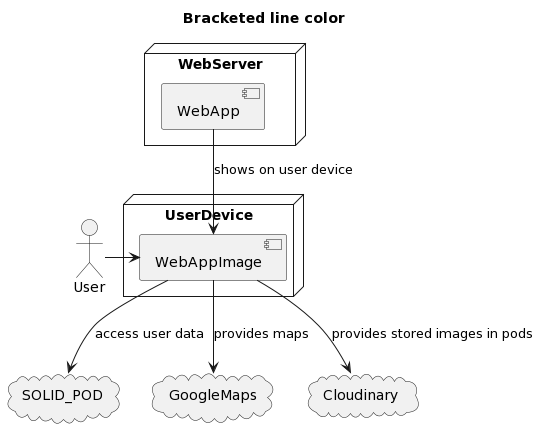

The diagram above was rendered by PlantUML. Its source (embedded in the PNG):
@startuml
title Bracketed line color
node  WebServer{
component WebApp
}

node UserDevice{
component WebAppImage
}

actor User

cloud SOLID_POD
cloud GoogleMaps
cloud Cloudinary

WebApp --> WebAppImage : shows on user device
User -> WebAppImage
WebAppImage --> SOLID_POD : access user data
WebAppImage --> GoogleMaps : provides maps
WebAppImage --> Cloudinary : provides stored images in pods
@enduml